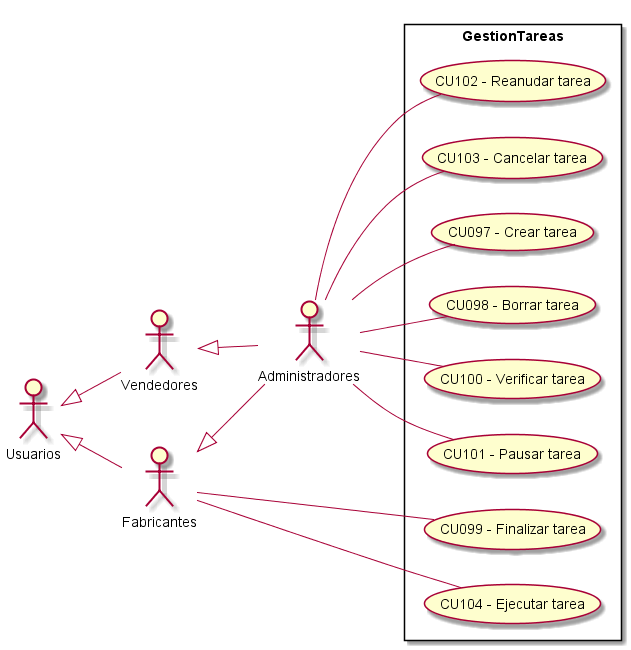

The diagram above was rendered by PlantUML. Its source (embedded in the PNG):
@startuml GestionTareas
top to bottom direction
:Usuarios: 
:Administradores: 
:Vendedores:
:Fabricantes:

Usuarios <|-- Vendedores
Usuarios <|-- Fabricantes
Vendedores <|-- Administradores
Fabricantes <|-- Administradores

 left to right direction

rectangle GestionTareas{
    UseCase "CU097 - Crear tarea" as C
    UseCase "CU098 - Borrar tarea" as B
    UseCase "CU099 - Finalizar tarea" as Finalizar
    UseCase "CU100 - Verificar tarea" as Verificar
    UseCase "CU101 - Pausar tarea" as Pausar
    UseCase "CU102 - Reanudar tarea" as Reanudar
    UseCase "CU103 - Cancelar tarea" as Cancelar
    UseCase "CU104 - Ejecutar tarea" as Ejecutar
}
    Administradores -- C
    Administradores -- B
    Administradores -- Verificar
    Administradores -- Pausar
    Administradores -- Reanudar
    Fabricantes -- Finalizar
    Fabricantes -- Ejecutar
    Administradores -- Cancelar
    

@enduml